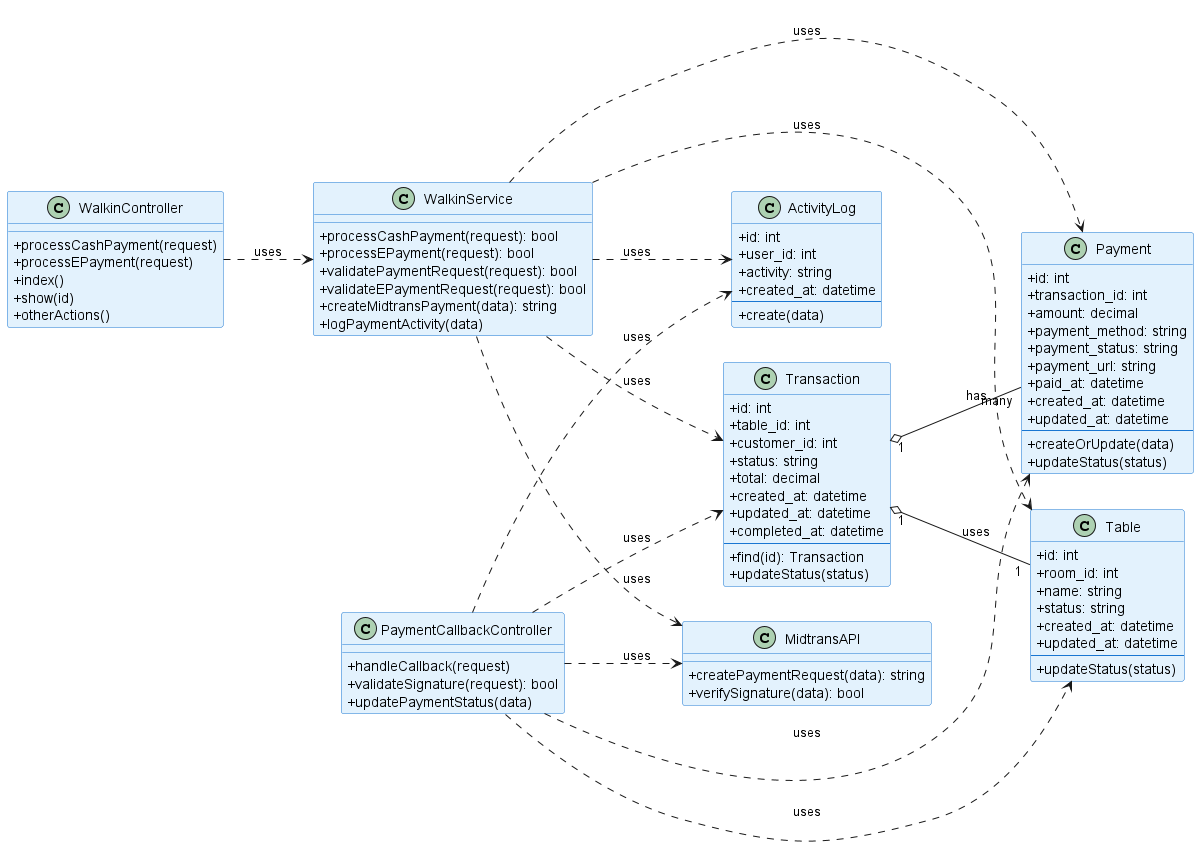

The diagram above was rendered by PlantUML. Its source (embedded in the PNG):
@startuml Class Diagram - Admin Walk-In Payment (Cash & E-Payment)

left to right direction

' Styling
skinparam classAttributeIconSize 0
skinparam class {
    BackgroundColor #E3F2FD
    BorderColor #1976D2
}

' === WalkinController ===
class WalkinController {
    +processCashPayment(request)
    +processEPayment(request)
    +index()
    +show(id)
    +otherActions()
}

' === WalkinService ===
class WalkinService {
    +processCashPayment(request): bool
    +processEPayment(request): bool
    +validatePaymentRequest(request): bool
    +validateEPaymentRequest(request): bool
    +createMidtransPayment(data): string
    +logPaymentActivity(data)
}

' === Transaction ===
class Transaction {
    +id: int
    +table_id: int
    +customer_id: int
    +status: string
    +total: decimal
    +created_at: datetime
    +updated_at: datetime
    +completed_at: datetime
    --
    +find(id): Transaction
    +updateStatus(status)
}

' === Payment ===
class Payment {
    +id: int
    +transaction_id: int
    +amount: decimal
    +payment_method: string
    +payment_status: string
    +payment_url: string
    +paid_at: datetime
    +created_at: datetime
    +updated_at: datetime
    --
    +createOrUpdate(data)
    +updateStatus(status)
}

' === Table ===
class Table {
    +id: int
    +room_id: int
    +name: string
    +status: string
    +created_at: datetime
    +updated_at: datetime
    --
    +updateStatus(status)
}

' === ActivityLog ===
class ActivityLog {
    +id: int
    +user_id: int
    +activity: string
    +created_at: datetime
    --
    +create(data)
}

' === MidtransAPI ===
class MidtransAPI {
    +createPaymentRequest(data): string
    +verifySignature(data): bool
}

' === PaymentCallbackController ===
class PaymentCallbackController {
    +handleCallback(request)
    +validateSignature(request): bool
    +updatePaymentStatus(data)
}

' === Relasi ===
WalkinController ..> WalkinService : uses
WalkinService ..> Transaction : uses
WalkinService ..> Payment : uses
WalkinService ..> Table : uses
WalkinService ..> ActivityLog : uses
WalkinService ..> MidtransAPI : uses
PaymentCallbackController ..> Payment : uses
PaymentCallbackController ..> Transaction : uses
PaymentCallbackController ..> Table : uses
PaymentCallbackController ..> ActivityLog : uses
PaymentCallbackController ..> MidtransAPI : uses
Transaction "1" o-- "many" Payment : has
Transaction "1" o-- "1" Table : uses

@enduml